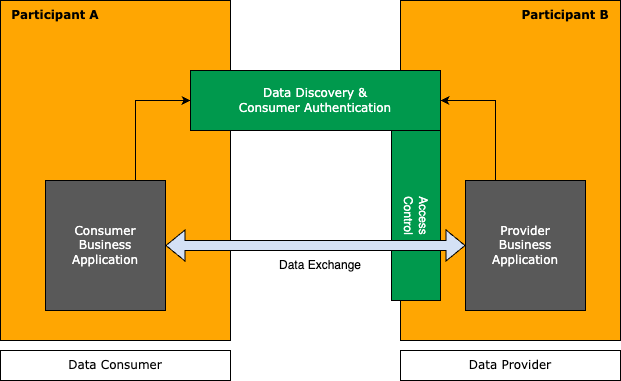

The diagram above was exported from draw.io. Its source (the exported page's mxGraphModel, read from the mxfile embedded in the PNG):
<mxGraphModel dx="1018" dy="666" grid="1" gridSize="10" guides="1" tooltips="1" connect="1" arrows="1" fold="1" page="1" pageScale="1" pageWidth="827" pageHeight="1169" math="0" shadow="0">
  <root>
    <mxCell id="0" />
    <mxCell id="1" parent="0" />
    <mxCell id="5n-6vp0gV-w5QjyPX51w-1" value="" style="rounded=0;whiteSpace=wrap;html=1;fillColor=light-dark(#FFA602,#121212);align=left;" vertex="1" parent="1">
      <mxGeometry x="150" y="170" width="230" height="340" as="geometry" />
    </mxCell>
    <mxCell id="5n-6vp0gV-w5QjyPX51w-2" value="" style="rounded=0;whiteSpace=wrap;html=1;fillColor=light-dark(#FFA602,#121212);" vertex="1" parent="1">
      <mxGeometry x="550" y="170" width="220" height="340" as="geometry" />
    </mxCell>
    <mxCell id="5n-6vp0gV-w5QjyPX51w-3" value="&lt;font face=&quot;Verdana&quot;&gt;Data Consumer&lt;/font&gt;" style="rounded=0;whiteSpace=wrap;html=1;" vertex="1" parent="1">
      <mxGeometry x="150" y="520" width="230" height="30" as="geometry" />
    </mxCell>
    <mxCell id="5n-6vp0gV-w5QjyPX51w-4" value="&lt;font face=&quot;Verdana&quot;&gt;Data Provider&lt;/font&gt;" style="rounded=0;whiteSpace=wrap;html=1;" vertex="1" parent="1">
      <mxGeometry x="550" y="520" width="220" height="30" as="geometry" />
    </mxCell>
    <mxCell id="5n-6vp0gV-w5QjyPX51w-5" value="&lt;b&gt;&lt;font face=&quot;Verdana&quot;&gt;Participant A&lt;/font&gt;&lt;/b&gt;" style="text;html=1;align=center;verticalAlign=middle;whiteSpace=wrap;rounded=0;" vertex="1" parent="1">
      <mxGeometry x="160" y="170" width="90" height="30" as="geometry" />
    </mxCell>
    <mxCell id="5n-6vp0gV-w5QjyPX51w-6" value="&lt;b&gt;&lt;font face=&quot;Verdana&quot;&gt;Participant B&lt;/font&gt;&lt;/b&gt;" style="text;html=1;align=center;verticalAlign=middle;whiteSpace=wrap;rounded=0;" vertex="1" parent="1">
      <mxGeometry x="670" y="170" width="90" height="30" as="geometry" />
    </mxCell>
    <mxCell id="5n-6vp0gV-w5QjyPX51w-24" style="edgeStyle=orthogonalEdgeStyle;rounded=0;orthogonalLoop=1;jettySize=auto;html=1;exitX=0.75;exitY=0;exitDx=0;exitDy=0;entryX=0;entryY=0.5;entryDx=0;entryDy=0;" edge="1" parent="1" source="5n-6vp0gV-w5QjyPX51w-7" target="5n-6vp0gV-w5QjyPX51w-11">
      <mxGeometry relative="1" as="geometry" />
    </mxCell>
    <mxCell id="5n-6vp0gV-w5QjyPX51w-7" value="&lt;font face=&quot;Verdana&quot; color=&quot;#ffffff&quot;&gt;Consumer&lt;/font&gt;&lt;div&gt;&lt;font face=&quot;Verdana&quot; color=&quot;#ffffff&quot;&gt;Business&lt;br&gt;&lt;/font&gt;&lt;div&gt;&lt;font face=&quot;Verdana&quot; color=&quot;#ffffff&quot;&gt;Application&lt;/font&gt;&lt;/div&gt;&lt;/div&gt;" style="rounded=0;whiteSpace=wrap;html=1;fillColor=light-dark(#595959, #ededed);" vertex="1" parent="1">
      <mxGeometry x="195" y="350" width="120" height="130" as="geometry" />
    </mxCell>
    <mxCell id="5n-6vp0gV-w5QjyPX51w-23" style="edgeStyle=orthogonalEdgeStyle;rounded=0;orthogonalLoop=1;jettySize=auto;html=1;exitX=0.25;exitY=0;exitDx=0;exitDy=0;entryX=1;entryY=0.5;entryDx=0;entryDy=0;" edge="1" parent="1" source="5n-6vp0gV-w5QjyPX51w-8" target="5n-6vp0gV-w5QjyPX51w-11">
      <mxGeometry relative="1" as="geometry" />
    </mxCell>
    <mxCell id="5n-6vp0gV-w5QjyPX51w-8" value="&lt;font face=&quot;Verdana&quot; style=&quot;color: rgb(255, 255, 255);&quot;&gt;Provider&lt;/font&gt;&lt;div&gt;&lt;font face=&quot;Verdana&quot; style=&quot;color: rgb(255, 255, 255);&quot;&gt;Business&lt;/font&gt;&lt;/div&gt;&lt;div&gt;&lt;font face=&quot;Verdana&quot; style=&quot;color: rgb(255, 255, 255);&quot;&gt;Application&lt;/font&gt;&lt;/div&gt;" style="rounded=0;whiteSpace=wrap;html=1;fillColor=light-dark(#595959, #ededed);" vertex="1" parent="1">
      <mxGeometry x="615" y="350" width="120" height="130" as="geometry" />
    </mxCell>
    <mxCell id="5n-6vp0gV-w5QjyPX51w-10" value="Data Exchange" style="text;html=1;align=center;verticalAlign=middle;whiteSpace=wrap;rounded=0;" vertex="1" parent="1">
      <mxGeometry x="420" y="420" width="100" height="30" as="geometry" />
    </mxCell>
    <mxCell id="5n-6vp0gV-w5QjyPX51w-11" value="&lt;div&gt;&lt;font face=&quot;Verdana&quot; style=&quot;color: rgb(255, 255, 255);&quot;&gt;Data Discovery &amp;amp;&lt;/font&gt;&lt;/div&gt;&lt;div&gt;&lt;font face=&quot;Verdana&quot; style=&quot;color: rgb(255, 255, 255);&quot;&gt;Consumer Authentication&lt;/font&gt;&lt;/div&gt;" style="rounded=0;whiteSpace=wrap;html=1;fillColor=light-dark(#00994D,#EDEDED);fillStyle=solid;" vertex="1" parent="1">
      <mxGeometry x="340" y="240" width="250" height="60" as="geometry" />
    </mxCell>
    <mxCell id="5n-6vp0gV-w5QjyPX51w-19" value="" style="rounded=0;whiteSpace=wrap;html=1;fillColor=light-dark(#00994D,#EDEDED);fillStyle=solid;" vertex="1" parent="1">
      <mxGeometry x="541" y="300" width="49" height="170" as="geometry" />
    </mxCell>
    <mxCell id="5n-6vp0gV-w5QjyPX51w-9" value="" style="shape=flexArrow;endArrow=classic;startArrow=classic;html=1;rounded=0;entryX=0;entryY=0.5;entryDx=0;entryDy=0;exitX=1;exitY=0.5;exitDx=0;exitDy=0;fillColor=#D4E1F5;" edge="1" parent="1" source="5n-6vp0gV-w5QjyPX51w-7" target="5n-6vp0gV-w5QjyPX51w-8">
      <mxGeometry width="100" height="100" relative="1" as="geometry">
        <mxPoint x="320" y="410" as="sourcePoint" />
        <mxPoint x="420" y="310" as="targetPoint" />
      </mxGeometry>
    </mxCell>
    <mxCell id="5n-6vp0gV-w5QjyPX51w-21" value="&lt;font style=&quot;color: light-dark(rgb(255, 255, 255), rgb(237, 237, 237));&quot;&gt;Access&lt;/font&gt;&lt;div&gt;&lt;font style=&quot;color: light-dark(rgb(255, 255, 255), rgb(237, 237, 237));&quot;&gt;Control&lt;/font&gt;&lt;/div&gt;" style="text;html=1;align=center;verticalAlign=middle;whiteSpace=wrap;rounded=0;rotation=90;" vertex="1" parent="1">
      <mxGeometry x="515.5" y="370" width="100" height="30" as="geometry" />
    </mxCell>
  </root>
</mxGraphModel>